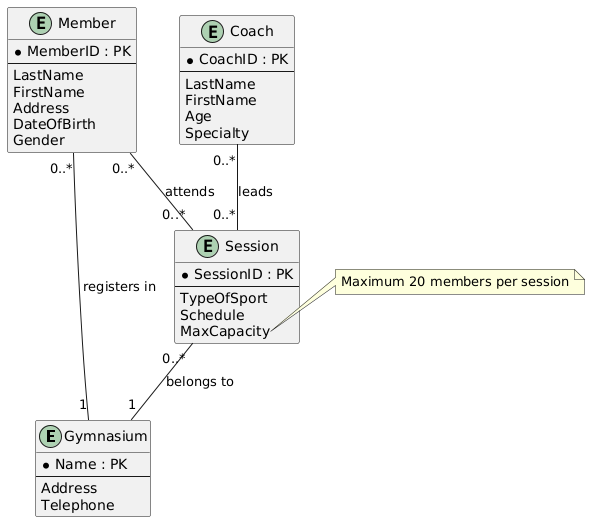

The diagram above was rendered by PlantUML. Its source (embedded in the PNG):
@startuml
' Define Entities
entity Gymnasium {
    * Name : PK
    --
    Address
    Telephone
}

entity Member {
    * MemberID : PK
    --
    LastName
    FirstName
    Address
    DateOfBirth
    Gender
}

entity Session {
    * SessionID : PK
    --
    TypeOfSport
    Schedule
    MaxCapacity
}

entity Coach {
    * CoachID : PK
    --
    LastName
    FirstName
    Age
    Specialty
}

' Define Relationships
Member "0..*" -- "1" Gymnasium : registers in
Member "0..*" -- "0..*" Session : attends
Coach "0..*" -- "0..*" Session : leads
Session "0..*" -- "1" Gymnasium : belongs to

' Add Notes for Constraints
note right of Session::MaxCapacity
    Maximum 20 members per session
end note

note right of Coach::leads
    Each session can have up to 2 coaches
end note
@enduml